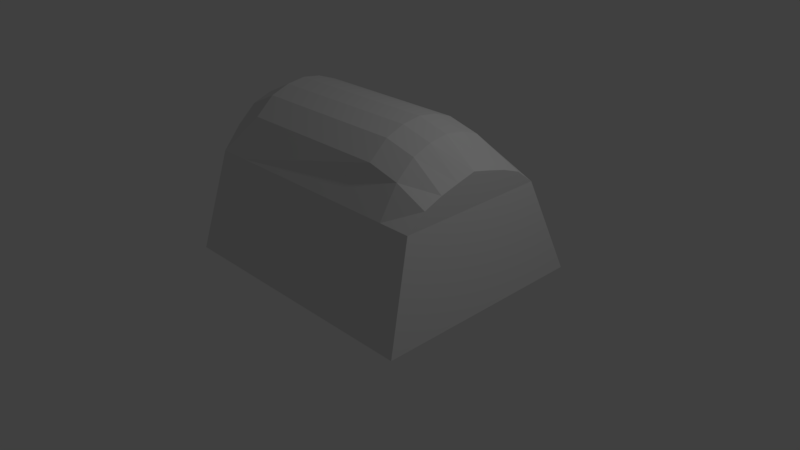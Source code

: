# Source: Factory.blend  (saved by Blender 2.77.0; exported with 4.5.12 LTS)
import bpy
from mathutils import Matrix  # noqa: F401  (used for matrix-valued properties, if any)

bpy.ops.wm.read_factory_settings(use_empty=True)
scene = bpy.context.scene
scene.name = 'Scene'

# ---- collections
col_collection_1 = bpy.data.collections.new('Collection 1'); scene.collection.children.link(col_collection_1)

# ---- materials (node trees are filled in below, after node groups)
mat_material_001 = bpy.data.materials.new('Material.001')
mat_material_001.alpha_threshold = 0.0
mat_material_001.use_transparent_shadow = False
mat_material_001.roughness = 0.5

# ---- material node trees

# ---- world
world_world = bpy.data.worlds.new('World'); scene.world = world_world
world_world.color = (0.05088, 0.05088, 0.05088)
world_world.use_sun_shadow = False
world_world.sun_shadow_jitter_overblur = 0.0
world_world.cycles.sampling_method = 'MANUAL'

# ---- cameras
cam_camera = bpy.data.cameras.new('Camera')
cam_camera.clip_end = 100.0
cam_camera.lens = 35.0
cam_camera.sensor_width = 32.0
cam_camera.sensor_height = 18.0
cam_camera.ortho_scale = 7.314
cam_camera.dof.focus_distance = 0.0
cam_camera.dof.aperture_fstop = 128.0

# ---- lights
light_lamp = bpy.data.lights.new('Lamp', 'POINT')
light_lamp.transmission_factor = 0.0
light_lamp.cutoff_distance = 30.0
light_lamp.energy = 100.0
light_lamp.shadow_buffer_clip_start = 1.001
light_lamp.shadow_soft_size = 0.1
light_lamp.shadow_maximum_resolution = 0.006
light_lamp.use_absolute_resolution = True

# ---- meshes
me_plane = bpy.data.meshes.new('Plane')
me_plane.from_pydata([(1.886, -1.44, 0.0), (-1.685, -1.44, 0.0), (1.886, 1.44, 0.0), (-1.685, 1.44, 0.0), (1.685, -1.0, 1.236), (-1.685, -1.0, 1.236), (1.685, 1.0, 1.236), (-1.685, 1.0, 1.236), (1.685, 0.0, 1.658), (-1.685, 0.0, 1.878), (1.685, -0.5, 1.528), (-1.685, 0.5, 1.749), (1.685, 0.5, 1.528), (-1.685, -0.5, 1.749), (0.8423, 0.0, 2.08), (0.8423, -0.5, 1.951), (0.8423, 0.5, 1.951), (1.685, -0.75, 1.432), (-1.263, -1.0, 1.236), (-1.685, 0.75, 1.528), (1.263, 1.0, 1.236), (1.685, 0.25, 1.596), (-1.685, -0.25, 1.841), (-1.263, 0.0, 2.08), (1.685, -0.25, 1.596), (-1.685, 0.25, 1.841), (1.685, 0.75, 1.432), (1.263, -1.0, 1.236), (-1.685, -0.75, 1.528), (-1.263, 1.0, 1.236), (1.263, 0.0, 1.975), (1.263, -0.5, 1.845), (0.8423, -0.25, 2.044), (0.8423, -0.75, 1.731), (1.263, 0.5, 1.845), (0.8423, 0.75, 1.731), (0.8423, 0.25, 2.044), (-1.263, 0.5, 1.951), (-1.263, -0.5, 1.951), (-1.263, -0.25, 2.044), (-1.263, 0.75, 1.731), (1.263, 0.25, 1.938), (1.263, 0.75, 1.625), (1.263, -0.75, 1.625), (1.263, -0.25, 1.938), (-1.263, 0.25, 2.044), (-1.263, -0.75, 1.731), (-1.839, 0.8081, 0.0), (-1.839, 0.8081, 1.02), (-1.839, -0.8081, 1.02), (-1.839, -0.202, 1.51), (-1.839, 0.0, 1.539), (-1.839, 0.202, 1.51), (-1.839, 0.4041, 1.435), (-1.839, -0.4041, 1.435), (-1.839, -0.8081, 0.0)], [], [(46, 28, 5, 18), (45, 25, 9, 23), (0, 4, 27, 18, 5, 1), (2, 6, 26, 12, 21, 8, 24, 10, 17, 4, 0), (3, 7, 29, 20, 6, 2), (44, 32, 15, 31), (20, 29, 40, 35, 42), (42, 35, 16, 34), (41, 36, 14, 30), (40, 19, 11, 37), (39, 22, 13, 38), (40, 37, 16, 35), (23, 9, 22, 39), (16, 37, 45, 36), (29, 7, 19, 40), (39, 38, 15, 32), (15, 38, 46, 33), (34, 16, 36, 41), (12, 34, 41, 21), (21, 41, 30, 8), (6, 20, 42, 26), (26, 42, 34, 12), (31, 15, 33, 43), (10, 31, 43, 17), (17, 43, 27, 4), (30, 14, 32, 44), (8, 30, 44, 24), (24, 44, 31, 10), (37, 11, 25, 45), (23, 39, 32, 14), (38, 13, 28, 46), (55, 49, 54, 50, 51, 52, 53, 48, 47), (9, 25, 52, 51), (1, 5, 49, 55), (19, 7, 48, 53, 11), (7, 3, 47, 48), (46, 18, 27, 43, 33), (13, 22, 50, 54), (25, 11, 53, 52), (1, 55, 47, 3), (28, 13, 54, 49, 5), (36, 45, 23, 14), (22, 9, 51, 50)])
me_plane.materials.append(mat_material_001)
me_plane.use_remesh_preserve_volume = False
me_plane.use_remesh_preserve_attributes = False
me_plane.use_mirror_vertex_groups = False
me_plane.update()

# ---- objects
ob_plane = bpy.data.objects.new('Plane', me_plane)
ob_lamp = bpy.data.objects.new('Lamp', light_lamp)
ob_camera = bpy.data.objects.new('Camera', cam_camera)

# ---- transforms, parenting, visibility, modifiers, constraints
ob_plane.location = (0.0, 0.0, 0.0)
ob_plane.lineart.crease_threshold = 0.0
ob_lamp.location = (4.076, 1.005, 5.904)
ob_lamp.rotation_euler = (0.6503, 0.05522, 1.866)
ob_lamp.lock_rotations_4d = False
ob_lamp.empty_display_type = 'ARROWS'
ob_lamp.color = (0.0, 0.0, 0.0, 0.0)
ob_lamp.lineart.crease_threshold = 0.0
ob_camera.location = (7.481, -6.508, 5.344)
ob_camera.rotation_euler = (1.109, 0.01082, 0.8149)
ob_camera.lock_rotations_4d = False
ob_camera.empty_display_type = 'ARROWS'
ob_camera.color = (0.0, 0.0, 0.0, 0.0)
ob_camera.display_type = 'WIRE'
ob_camera.lineart.crease_threshold = 0.0

# ---- collection membership
col_collection_1.objects.link(ob_plane)
col_collection_1.objects.link(ob_lamp)
col_collection_1.objects.link(ob_camera)

# ---- scene / render settings (as saved in the file)
scene.camera = ob_camera
scene.frame_start = 1; scene.frame_end = 250; scene.frame_set(1)
scene.render.engine = 'BLENDER_EEVEE_NEXT'
scene.render.resolution_percentage = 50
scene.render.dither_intensity = 0.0
scene.cycles.use_denoising = False
scene.cycles.samples = 128
scene.cycles.sampling_pattern = 'TABULATED_SOBOL'
scene.cycles.light_sampling_threshold = 0.0
scene.cycles.use_adaptive_sampling = False
scene.cycles.use_light_tree = False
scene.cycles.blur_glossy = 0.0
scene.cycles.sample_clamp_indirect = 0.0
scene.view_settings.view_transform = 'Standard'
bpy.context.view_layer.update()
